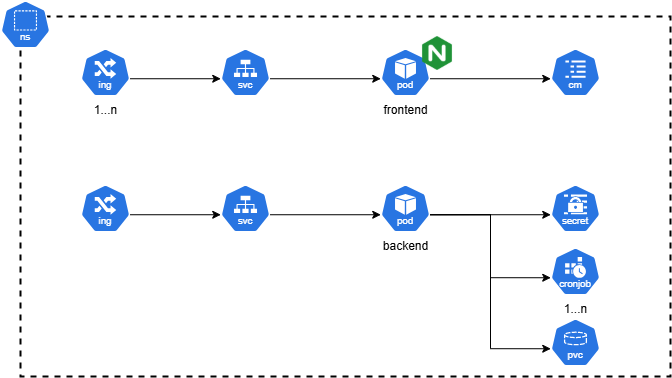

The diagram above was exported from draw.io. Its source (the exported page's mxGraphModel, read from the mxfile embedded in the PNG):
<mxGraphModel dx="1050" dy="618" grid="1" gridSize="10" guides="1" tooltips="1" connect="1" arrows="1" fold="1" page="1" pageScale="1" pageWidth="850" pageHeight="1100" math="0" shadow="0">
  <root>
    <mxCell id="0" />
    <mxCell id="1" parent="0" />
    <mxCell id="C7nnOcNsXqp9adkp8GYb-34" value="" style="rounded=0;whiteSpace=wrap;html=1;dashed=1;strokeWidth=2;fillColor=none;" parent="1" vertex="1">
      <mxGeometry x="150" y="470" width="650" height="360" as="geometry" />
    </mxCell>
    <mxCell id="C7nnOcNsXqp9adkp8GYb-10" value="1...n" style="aspect=fixed;sketch=0;html=1;dashed=0;whitespace=wrap;verticalLabelPosition=bottom;verticalAlign=top;fillColor=#2875E2;strokeColor=#ffffff;points=[[0.005,0.63,0],[0.1,0.2,0],[0.9,0.2,0],[0.5,0,0],[0.995,0.63,0],[0.72,0.99,0],[0.5,1,0],[0.28,0.99,0]];shape=mxgraph.kubernetes.icon2;kubernetesLabel=1;prIcon=ing" parent="1" vertex="1">
      <mxGeometry x="210" y="502" width="50" height="48" as="geometry" />
    </mxCell>
    <mxCell id="C7nnOcNsXqp9adkp8GYb-11" value="" style="aspect=fixed;sketch=0;html=1;dashed=0;whitespace=wrap;verticalLabelPosition=bottom;verticalAlign=top;fillColor=#2875E2;strokeColor=#ffffff;points=[[0.005,0.63,0],[0.1,0.2,0],[0.9,0.2,0],[0.5,0,0],[0.995,0.63,0],[0.72,0.99,0],[0.5,1,0],[0.28,0.99,0]];shape=mxgraph.kubernetes.icon2;kubernetesLabel=1;prIcon=svc" parent="1" vertex="1">
      <mxGeometry x="350" y="638" width="50" height="48" as="geometry" />
    </mxCell>
    <mxCell id="C7nnOcNsXqp9adkp8GYb-12" value="" style="aspect=fixed;sketch=0;html=1;dashed=0;whitespace=wrap;verticalLabelPosition=bottom;verticalAlign=top;fillColor=#2875E2;strokeColor=#ffffff;points=[[0.005,0.63,0],[0.1,0.2,0],[0.9,0.2,0],[0.5,0,0],[0.995,0.63,0],[0.72,0.99,0],[0.5,1,0],[0.28,0.99,0]];shape=mxgraph.kubernetes.icon2;kubernetesLabel=1;prIcon=svc" parent="1" vertex="1">
      <mxGeometry x="350" y="502" width="50" height="48" as="geometry" />
    </mxCell>
    <mxCell id="C7nnOcNsXqp9adkp8GYb-13" value="backend" style="aspect=fixed;sketch=0;html=1;dashed=0;whitespace=wrap;verticalLabelPosition=bottom;verticalAlign=top;fillColor=#2875E2;strokeColor=#ffffff;points=[[0.005,0.63,0],[0.1,0.2,0],[0.9,0.2,0],[0.5,0,0],[0.995,0.63,0],[0.72,0.99,0],[0.5,1,0],[0.28,0.99,0]];shape=mxgraph.kubernetes.icon2;kubernetesLabel=1;prIcon=pod" parent="1" vertex="1">
      <mxGeometry x="510" y="638" width="50" height="48" as="geometry" />
    </mxCell>
    <mxCell id="C7nnOcNsXqp9adkp8GYb-14" value="frontend" style="aspect=fixed;sketch=0;html=1;dashed=0;whitespace=wrap;verticalLabelPosition=bottom;verticalAlign=top;fillColor=#2875E2;strokeColor=#ffffff;points=[[0.005,0.63,0],[0.1,0.2,0],[0.9,0.2,0],[0.5,0,0],[0.995,0.63,0],[0.72,0.99,0],[0.5,1,0],[0.28,0.99,0]];shape=mxgraph.kubernetes.icon2;kubernetesLabel=1;prIcon=pod" parent="1" vertex="1">
      <mxGeometry x="510" y="502" width="50" height="48" as="geometry" />
    </mxCell>
    <mxCell id="C7nnOcNsXqp9adkp8GYb-15" value="" style="aspect=fixed;sketch=0;html=1;dashed=0;whitespace=wrap;verticalLabelPosition=bottom;verticalAlign=top;fillColor=#2875E2;strokeColor=#ffffff;points=[[0.005,0.63,0],[0.1,0.2,0],[0.9,0.2,0],[0.5,0,0],[0.995,0.63,0],[0.72,0.99,0],[0.5,1,0],[0.28,0.99,0]];shape=mxgraph.kubernetes.icon2;kubernetesLabel=1;prIcon=pvc" parent="1" vertex="1">
      <mxGeometry x="680" y="772" width="50" height="48" as="geometry" />
    </mxCell>
    <mxCell id="C7nnOcNsXqp9adkp8GYb-16" value="1...n" style="aspect=fixed;sketch=0;html=1;dashed=0;whitespace=wrap;verticalLabelPosition=bottom;verticalAlign=top;fillColor=#2875E2;strokeColor=#ffffff;points=[[0.005,0.63,0],[0.1,0.2,0],[0.9,0.2,0],[0.5,0,0],[0.995,0.63,0],[0.72,0.99,0],[0.5,1,0],[0.28,0.99,0]];shape=mxgraph.kubernetes.icon2;kubernetesLabel=1;prIcon=cronjob" parent="1" vertex="1">
      <mxGeometry x="680" y="701" width="50" height="48" as="geometry" />
    </mxCell>
    <mxCell id="C7nnOcNsXqp9adkp8GYb-17" value="" style="aspect=fixed;sketch=0;html=1;dashed=0;whitespace=wrap;verticalLabelPosition=bottom;verticalAlign=top;fillColor=#2875E2;strokeColor=#ffffff;points=[[0.005,0.63,0],[0.1,0.2,0],[0.9,0.2,0],[0.5,0,0],[0.995,0.63,0],[0.72,0.99,0],[0.5,1,0],[0.28,0.99,0]];shape=mxgraph.kubernetes.icon2;kubernetesLabel=1;prIcon=secret" parent="1" vertex="1">
      <mxGeometry x="680" y="638" width="50" height="48" as="geometry" />
    </mxCell>
    <mxCell id="C7nnOcNsXqp9adkp8GYb-18" value="" style="aspect=fixed;sketch=0;html=1;dashed=0;whitespace=wrap;verticalLabelPosition=bottom;verticalAlign=top;fillColor=#2875E2;strokeColor=#ffffff;points=[[0.005,0.63,0],[0.1,0.2,0],[0.9,0.2,0],[0.5,0,0],[0.995,0.63,0],[0.72,0.99,0],[0.5,1,0],[0.28,0.99,0]];shape=mxgraph.kubernetes.icon2;kubernetesLabel=1;prIcon=cm" parent="1" vertex="1">
      <mxGeometry x="680" y="502" width="50" height="48" as="geometry" />
    </mxCell>
    <mxCell id="C7nnOcNsXqp9adkp8GYb-22" value="" style="aspect=fixed;sketch=0;html=1;dashed=0;whitespace=wrap;verticalLabelPosition=bottom;verticalAlign=top;fillColor=#2875E2;strokeColor=#ffffff;points=[[0.005,0.63,0],[0.1,0.2,0],[0.9,0.2,0],[0.5,0,0],[0.995,0.63,0],[0.72,0.99,0],[0.5,1,0],[0.28,0.99,0]];shape=mxgraph.kubernetes.icon2;kubernetesLabel=1;prIcon=ns" parent="1" vertex="1">
      <mxGeometry x="130" y="454" width="50" height="48" as="geometry" />
    </mxCell>
    <mxCell id="C7nnOcNsXqp9adkp8GYb-24" value="" style="aspect=fixed;sketch=0;html=1;dashed=0;whitespace=wrap;verticalLabelPosition=bottom;verticalAlign=top;fillColor=#2875E2;strokeColor=#ffffff;points=[[0.005,0.63,0],[0.1,0.2,0],[0.9,0.2,0],[0.5,0,0],[0.995,0.63,0],[0.72,0.99,0],[0.5,1,0],[0.28,0.99,0]];shape=mxgraph.kubernetes.icon2;kubernetesLabel=1;prIcon=ing" parent="1" vertex="1">
      <mxGeometry x="210" y="638" width="50" height="48" as="geometry" />
    </mxCell>
    <mxCell id="C7nnOcNsXqp9adkp8GYb-25" style="edgeStyle=orthogonalEdgeStyle;rounded=0;orthogonalLoop=1;jettySize=auto;html=1;exitX=0.995;exitY=0.63;exitDx=0;exitDy=0;exitPerimeter=0;entryX=0.005;entryY=0.63;entryDx=0;entryDy=0;entryPerimeter=0;" parent="1" source="C7nnOcNsXqp9adkp8GYb-10" target="C7nnOcNsXqp9adkp8GYb-12" edge="1">
      <mxGeometry relative="1" as="geometry" />
    </mxCell>
    <mxCell id="C7nnOcNsXqp9adkp8GYb-26" style="edgeStyle=orthogonalEdgeStyle;rounded=0;orthogonalLoop=1;jettySize=auto;html=1;exitX=0.995;exitY=0.63;exitDx=0;exitDy=0;exitPerimeter=0;entryX=0.005;entryY=0.63;entryDx=0;entryDy=0;entryPerimeter=0;" parent="1" source="C7nnOcNsXqp9adkp8GYb-12" target="C7nnOcNsXqp9adkp8GYb-14" edge="1">
      <mxGeometry relative="1" as="geometry" />
    </mxCell>
    <mxCell id="C7nnOcNsXqp9adkp8GYb-27" style="edgeStyle=orthogonalEdgeStyle;rounded=0;orthogonalLoop=1;jettySize=auto;html=1;exitX=0.995;exitY=0.63;exitDx=0;exitDy=0;exitPerimeter=0;entryX=0.005;entryY=0.63;entryDx=0;entryDy=0;entryPerimeter=0;" parent="1" source="C7nnOcNsXqp9adkp8GYb-14" target="C7nnOcNsXqp9adkp8GYb-18" edge="1">
      <mxGeometry relative="1" as="geometry" />
    </mxCell>
    <mxCell id="C7nnOcNsXqp9adkp8GYb-28" style="edgeStyle=orthogonalEdgeStyle;rounded=0;orthogonalLoop=1;jettySize=auto;html=1;exitX=0.995;exitY=0.63;exitDx=0;exitDy=0;exitPerimeter=0;entryX=0.005;entryY=0.63;entryDx=0;entryDy=0;entryPerimeter=0;" parent="1" source="C7nnOcNsXqp9adkp8GYb-24" target="C7nnOcNsXqp9adkp8GYb-11" edge="1">
      <mxGeometry relative="1" as="geometry" />
    </mxCell>
    <mxCell id="C7nnOcNsXqp9adkp8GYb-29" style="edgeStyle=orthogonalEdgeStyle;rounded=0;orthogonalLoop=1;jettySize=auto;html=1;exitX=0.995;exitY=0.63;exitDx=0;exitDy=0;exitPerimeter=0;entryX=0.005;entryY=0.63;entryDx=0;entryDy=0;entryPerimeter=0;" parent="1" source="C7nnOcNsXqp9adkp8GYb-11" target="C7nnOcNsXqp9adkp8GYb-13" edge="1">
      <mxGeometry relative="1" as="geometry" />
    </mxCell>
    <mxCell id="C7nnOcNsXqp9adkp8GYb-30" style="edgeStyle=orthogonalEdgeStyle;rounded=0;orthogonalLoop=1;jettySize=auto;html=1;exitX=0.995;exitY=0.63;exitDx=0;exitDy=0;exitPerimeter=0;entryX=0.005;entryY=0.63;entryDx=0;entryDy=0;entryPerimeter=0;" parent="1" source="C7nnOcNsXqp9adkp8GYb-13" target="C7nnOcNsXqp9adkp8GYb-17" edge="1">
      <mxGeometry relative="1" as="geometry" />
    </mxCell>
    <mxCell id="C7nnOcNsXqp9adkp8GYb-31" style="edgeStyle=orthogonalEdgeStyle;rounded=0;orthogonalLoop=1;jettySize=auto;html=1;exitX=0.995;exitY=0.63;exitDx=0;exitDy=0;exitPerimeter=0;entryX=0.005;entryY=0.63;entryDx=0;entryDy=0;entryPerimeter=0;" parent="1" source="C7nnOcNsXqp9adkp8GYb-13" target="C7nnOcNsXqp9adkp8GYb-16" edge="1">
      <mxGeometry relative="1" as="geometry" />
    </mxCell>
    <mxCell id="C7nnOcNsXqp9adkp8GYb-32" style="edgeStyle=orthogonalEdgeStyle;rounded=0;orthogonalLoop=1;jettySize=auto;html=1;exitX=0.995;exitY=0.63;exitDx=0;exitDy=0;exitPerimeter=0;entryX=0.005;entryY=0.63;entryDx=0;entryDy=0;entryPerimeter=0;" parent="1" source="C7nnOcNsXqp9adkp8GYb-13" target="C7nnOcNsXqp9adkp8GYb-15" edge="1">
      <mxGeometry relative="1" as="geometry" />
    </mxCell>
    <mxCell id="NdAA6YWBzXZRwIZ8Plmg-6" value="" style="shape=image;verticalLabelPosition=bottom;labelBackgroundColor=default;verticalAlign=top;aspect=fixed;imageAspect=0;image=data:image/png,(base64 omitted: 17180 chars);" vertex="1" parent="1">
      <mxGeometry x="550" y="490" width="34" height="34" as="geometry" />
    </mxCell>
  </root>
</mxGraphModel>